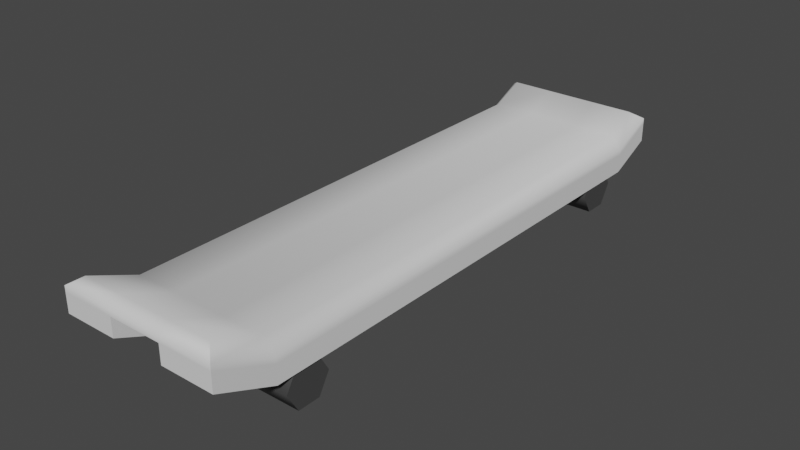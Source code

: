 # Source: board.blend  (saved by Blender 2.80.75; exported with 4.5.12 LTS)
import bpy
from mathutils import Matrix  # noqa: F401  (used for matrix-valued properties, if any)

bpy.ops.wm.read_factory_settings(use_empty=True)
scene = bpy.context.scene
scene.name = 'Scene'

# ---- collections
col_collection = bpy.data.collections.new('Collection'); scene.collection.children.link(col_collection)

# ---- materials (node trees are filled in below, after node groups)
mat_board = bpy.data.materials.new('Board')
mat_board.use_transparent_shadow = False
mat_wheels = bpy.data.materials.new('Wheels')
mat_wheels.use_transparent_shadow = False

# ---- node groups
ng_auto_smooth = bpy.data.node_groups.new('Auto Smooth', 'GeometryNodeTree')
_s = ng_auto_smooth.interface.new_socket(name='Geometry', in_out='OUTPUT', socket_type='NodeSocketGeometry')
_s = ng_auto_smooth.interface.new_socket(name='Geometry', in_out='INPUT', socket_type='NodeSocketGeometry')
_s = ng_auto_smooth.interface.new_socket(name='Angle', in_out='INPUT', socket_type='NodeSocketFloat')
_s.subtype = 'ANGLE'
_s.min_value = 0.0
_s.max_value = 3.142
ng_auto_smooth.is_modifier = True
_N = ng_auto_smooth.nodes; _L = ng_auto_smooth.links
n0 = _N.new('NodeGroupOutput'); n0.name = 'Group Output'; n0.location = (480, -100)
n1 = _N.new('NodeGroupInput'); n1.name = 'Group Input'; n1.location = (-420, -300)
n2 = _N.new('NodeGroupInput'); n2.name = 'Group Input.001'; n2.location = (-60, -100)
n3 = _N.new('GeometryNodeSetShadeSmooth'); n3.name = 'Set Shade Smooth'; n3.location = (120, -100)
n3.domain = 'EDGE'
n4 = _N.new('GeometryNodeSetShadeSmooth'); n4.name = 'Set Shade Smooth.001'; n4.location = (300, -100)
n5 = _N.new('GeometryNodeInputMeshEdgeAngle'); n5.name = 'Edge Angle'; n5.location = (-420, -220)
n6 = _N.new('GeometryNodeInputEdgeSmooth'); n6.name = 'Is Edge Smooth'; n6.location = (-60, -160)
n7 = _N.new('GeometryNodeInputShadeSmooth'); n7.name = 'Is Face Smooth'; n7.location = (-240, -340)
n8 = _N.new('FunctionNodeBooleanMath'); n8.name = 'Boolean Math'; n8.location = (-60, -220)
n9 = _N.new('FunctionNodeCompare'); n9.name = 'Compare'; n9.location = (-240, -180)
n9.operation = 'LESS_EQUAL'
_L.new(n5.outputs[0], n9.inputs[0])
_L.new(n4.outputs[0], n0.inputs[0])
_L.new(n1.outputs[1], n9.inputs[1])
_L.new(n9.outputs[0], n8.inputs[0])
_L.new(n7.outputs[0], n8.inputs[1])
_L.new(n2.outputs[0], n3.inputs[0])
_L.new(n6.outputs[0], n3.inputs[1])
_L.new(n3.outputs[0], n4.inputs[0])
_L.new(n8.outputs[0], n3.inputs[2])
n0.is_active_output = True

# ---- material node trees
mat_board.use_nodes = True; mat_board.node_tree.nodes.clear()
_N = mat_board.node_tree.nodes; _L = mat_board.node_tree.links
n0 = _N.new('ShaderNodeOutputMaterial'); n0.name = 'Material Output'; n0.location = (300, 300)
n1 = _N.new('ShaderNodeBsdfPrincipled'); n1.name = 'Principled BSDF'; n1.location = (10, 300)
n1.distribution = 'GGX'
n1.subsurface_method = 'BURLEY'
n1.inputs[3].default_value = 1.45
n1.inputs[27].default_value = (0.0, 0.0, 0.0, 1.0)
n1.inputs[28].default_value = 1.0
_L.new(n1.outputs[0], n0.inputs[0])
n0.is_active_output = True
mat_wheels.use_nodes = True; mat_wheels.node_tree.nodes.clear()
_N = mat_wheels.node_tree.nodes; _L = mat_wheels.node_tree.links
n0 = _N.new('ShaderNodeOutputMaterial'); n0.name = 'Material Output'; n0.location = (300, 300)
n1 = _N.new('ShaderNodeBsdfPrincipled'); n1.name = 'Principled BSDF'; n1.location = (10, 300)
n1.distribution = 'GGX'
n1.subsurface_method = 'BURLEY'
n1.inputs[0].default_value = (0.06072, 0.06072, 0.06072, 1.0)
n1.inputs[3].default_value = 1.45
n1.inputs[27].default_value = (0.0, 0.0, 0.0, 1.0)
n1.inputs[28].default_value = 1.0
_L.new(n1.outputs[0], n0.inputs[0])
n0.is_active_output = True

# ---- world
world_world = bpy.data.worlds.new('World'); scene.world = world_world
world_world.use_nodes = True; world_world.node_tree.nodes.clear()
_N = world_world.node_tree.nodes; _L = world_world.node_tree.links
n0 = _N.new('ShaderNodeOutputWorld'); n0.name = 'World Output'; n0.location = (300, 300)
n1 = _N.new('ShaderNodeBackground'); n1.name = 'Background'; n1.location = (10, 300)
n1.inputs[0].default_value = (0.05088, 0.05088, 0.05088, 1.0)
_L.new(n1.outputs[0], n0.inputs[0])
n0.is_active_output = True
world_world.color = (0.05088, 0.05088, 0.05088)
world_world.use_sun_shadow = False
world_world.sun_shadow_jitter_overblur = 0.0

# ---- meshes
me_cube = bpy.data.meshes.new('Cube')
me_cube.from_pydata([(-0.1288, -0.385, -0.02782), (-0.1288, 0.385, -0.02782), (0.1288, -0.385, -0.02782), (0.1288, 0.385, -0.02782), (0.04294, 0.385, -0.02782), (-0.04294, 0.385, -0.02782), (-0.04294, 0.385, 0.001255), (0.04294, 0.385, 0.001255), (-0.04294, -0.385, -0.02782), (0.04294, -0.385, -0.02782), (0.04294, -0.385, 0.001255), (-0.04294, -0.385, 0.001255), (-0.1288, 0.385, -0.0576), (-0.1288, -0.385, -0.0576), (-0.04294, 0.385, -0.0576), (0.1288, -0.385, -0.0576), (0.1288, 0.385, -0.0576), (0.04294, -0.385, -0.0576), (0.04294, 0.385, -0.0576), (-0.04294, -0.385, -0.0576), (-0.1288, -0.4788, 0.01162), (0.1288, -0.4788, 0.01162), (0.04294, -0.4788, 0.01162), (-0.04294, -0.4788, 0.01162), (0.04294, -0.4788, -0.01816), (0.1288, -0.4788, -0.01816), (-0.1288, -0.4788, -0.01816), (-0.04294, -0.4788, -0.01816), (-0.1288, 0.4555, 0.004403), (-0.04294, 0.4555, 0.004403), (0.1288, 0.4555, 0.004403), (0.04294, 0.4555, 0.004403), (-0.04294, 0.4555, -0.02538), (-0.1288, 0.4555, -0.02538), (0.1288, 0.4555, -0.02538), (0.04294, 0.4555, -0.02538), (-0.1288, -0.385, -0.01839), (-0.1097, -0.385, 0.001255), (-0.1097, 0.385, 0.001255), (-0.1288, 0.385, -0.0184), (0.1097, -0.385, 0.001255), (0.1288, -0.385, -0.01839), (0.1288, 0.385, -0.0184), (0.1097, 0.385, 0.001255), (-0.1097, -0.4612, 0.03329), (-0.1288, -0.4788, 0.02107), (0.1097, -0.4612, 0.03329), (0.1288, -0.4788, 0.02107), (-0.04294, -0.4788, 0.02111), (-0.04294, -0.4612, 0.03329), (0.04294, -0.4612, 0.03329), (0.04294, -0.4788, 0.02111), (-0.1097, 0.4381, 0.02554), (-0.1288, 0.4555, 0.01385), (0.04294, 0.4555, 0.01388), (0.04294, 0.4381, 0.02554), (0.1097, 0.4381, 0.02554), (0.1288, 0.4555, 0.01385), (-0.04294, 0.4381, 0.02554), (-0.04294, 0.4555, 0.01388), (0.126, 0.3603, -0.06906), (-0.126, 0.3603, -0.06906), (-0.126, -0.297, -0.0826), (0.126, -0.297, -0.0826), (-0.126, -0.315, -0.1138), (0.126, -0.315, -0.1138), (-0.126, -0.351, -0.1138), (0.126, -0.351, -0.1138), (-0.126, -0.369, -0.0826), (0.126, -0.369, -0.0826), (-0.126, -0.351, -0.05142), (0.126, -0.351, -0.05142), (-0.126, -0.315, -0.05142), (0.126, -0.315, -0.05142), (-0.126, 0.3423, -0.1002), (0.126, 0.3423, -0.1002), (-0.126, 0.3063, -0.1002), (0.126, 0.3063, -0.1002), (-0.126, 0.2883, -0.06906), (0.126, 0.2883, -0.06906), (-0.126, 0.3063, -0.03788), (0.126, 0.3063, -0.03788), (-0.126, 0.3423, -0.03788), (0.126, 0.3423, -0.03788)], [], [(6, 38, 37, 11), (14, 12, 33, 32), (40, 10, 50, 46), (19, 8, 23, 27), (2, 41, 47, 21), (11, 37, 44, 49), (3, 42, 41, 2), (7, 6, 11, 10), (3, 2, 15, 16), (5, 4, 9, 8), (0, 36, 39, 1), (1, 39, 53, 28), (42, 3, 30, 57), (16, 18, 35, 34), (18, 16, 15, 17), (12, 14, 19, 13), (9, 4, 18, 17), (29, 59, 54, 31), (0, 13, 26, 20), (5, 14, 32, 29), (5, 8, 19, 14), (0, 1, 12, 13), (21, 47, 51, 22), (23, 20, 26, 27), (10, 11, 49, 50), (28, 53, 59, 29), (21, 22, 24, 25), (22, 51, 48, 23), (15, 2, 21, 25), (7, 43, 56, 55), (13, 19, 27, 26), (8, 9, 22, 23), (9, 17, 24, 22), (17, 15, 25, 24), (6, 7, 55, 58), (31, 54, 57, 30), (31, 30, 34, 35), (28, 29, 32, 33), (12, 1, 28, 33), (18, 4, 31, 35), (23, 48, 45, 20), (4, 5, 29, 31), (3, 16, 34, 30), (38, 6, 58, 52), (43, 7, 10, 40), (37, 38, 39, 36), (43, 40, 41, 42), (36, 45, 44, 37), (49, 44, 45, 48), (46, 50, 51, 47), (50, 49, 48, 51), (47, 41, 40, 46), (55, 56, 57, 54), (52, 58, 59, 53), (58, 55, 54, 59), (42, 57, 56, 43), (38, 52, 53, 39), (36, 0, 20, 45), (75, 60, 83, 81, 79, 77), (62, 63, 65, 64), (78, 79, 81, 80), (64, 65, 67, 66), (61, 74, 76, 78, 80, 82), (76, 77, 79, 78), (66, 67, 69, 68), (82, 83, 60, 61), (74, 75, 77, 76), (68, 69, 71, 70), (65, 63, 73, 71, 69, 67), (61, 60, 75, 74), (70, 71, 73, 72), (80, 81, 83, 82), (72, 73, 63, 62), (62, 64, 66, 68, 70, 72)])
me_cube.polygons.foreach_set('use_smooth', [True] * 74)
me_cube.polygons.foreach_set('material_index', [0, 0, 0, 0, 0, 0, 0, 0, 0, 0, 0, 0, 0, 0, 0, 0, 0, 0, 0, 0, 0, 0, 0, 0, 0, 0, 0, 0, 0, 0, 0, 0, 0, 0, 0, 0, 0, 0, 0, 0, 0, 0, 0, 0, 0, 0, 0, 0, 0, 0, 0, 0, 0, 0, 0, 0, 0, 0, 1, 1, 1, 1, 1, 1, 1, 1, 1, 1, 1, 1, 1, 1, 1, 1])
_uv = me_cube.uv_layers.new(name='UVMap')
_uv.uv.foreach_set('vector', [0.7917, 0.5, 0.8565, 0.5, 0.8565, 0.75, 0.7917, 0.75, 0.2083, 0.5, 0.125, 0.5, 0.125, 0.5, 0.2083, 0.5, 0.6435, 0.75, 0.7083, 0.75, 0.7083, 0.75, 0.6435, 0.75, 0.2083, 0.75, 0.2083, 0.75, 0.2083, 0.75, 0.2083, 0.75, 0.375, 0.75, 0.4561, 0.75, 0.4563, 0.75, 0.375, 0.75, 0.7917, 0.75, 0.8565, 0.75, 0.8565, 0.75, 0.7917, 0.75, 0.375, 0.5, 0.456, 0.5, 0.4561, 0.75, 0.375, 0.75, 0.7083, 0.5, 0.7917, 0.5, 0.7917, 0.75, 0.7083, 0.75, 0.375, 0.5, 0.375, 0.75, 0.375, 0.75, 0.375, 0.5, 0.2083, 0.5, 0.2917, 0.5, 0.2917, 0.75, 0.2083, 0.75, 0.375, 0.0, 0.4561, 0.0, 0.456, 0.25, 0.375, 0.25, 0.375, 0.25, 0.456, 0.25, 0.4562, 0.25, 0.375, 0.25, 0.456, 0.5, 0.375, 0.5, 0.375, 0.5, 0.4562, 0.5, 0.375, 0.5, 0.2917, 0.5, 0.2917, 0.5, 0.375, 0.5, 0.2917, 0.5, 0.375, 0.5, 0.375, 0.75, 0.2917, 0.75, 0.125, 0.5, 0.2083, 0.5, 0.2083, 0.75, 0.125, 0.75, 0.2917, 0.75, 0.2917, 0.5, 0.2917, 0.5, 0.2917, 0.75, 0.375, 0.3333, 0.4565, 0.3333, 0.4565, 0.4167, 0.375, 0.4167, 0.375, 0.0, 0.375, 0.0, 0.375, 0.0, 0.375, 0.0, 0.2083, 0.5, 0.2083, 0.5, 0.2083, 0.5, 0.2083, 0.5, 0.2083, 0.5, 0.2083, 0.75, 0.2083, 0.75, 0.2083, 0.5, 0.375, 0.0, 0.375, 0.25, 0.375, 0.25, 0.375, 0.0, 0.375, 0.75, 0.4563, 0.75, 0.4566, 0.8333, 0.375, 0.8333, 0.375, 0.9167, 0.375, 1.0, 0.375, 1.0, 0.375, 0.9167, 0.7083, 0.75, 0.7917, 0.75, 0.7917, 0.75, 0.7083, 0.75, 0.375, 0.25, 0.4562, 0.25, 0.4565, 0.3333, 0.375, 0.3333, 0.375, 0.75, 0.375, 0.8333, 0.375, 0.8333, 0.375, 0.75, 0.375, 0.8333, 0.4566, 0.8333, 0.4566, 0.9167, 0.375, 0.9167, 0.375, 0.75, 0.375, 0.75, 0.375, 0.75, 0.375, 0.75, 0.7083, 0.5, 0.6435, 0.5, 0.6435, 0.5, 0.7083, 0.5, 0.125, 0.75, 0.2083, 0.75, 0.2083, 0.75, 0.125, 0.75, 0.2083, 0.75, 0.2917, 0.75, 0.2917, 0.75, 0.2083, 0.75, 0.2917, 0.75, 0.2917, 0.75, 0.2917, 0.75, 0.2917, 0.75, 0.2917, 0.75, 0.375, 0.75, 0.375, 0.75, 0.2917, 0.75, 0.7917, 0.5, 0.7083, 0.5, 0.7083, 0.5, 0.7917, 0.5, 0.375, 0.4167, 0.4565, 0.4167, 0.4562, 0.5, 0.375, 0.5, 0.375, 0.4167, 0.375, 0.5, 0.375, 0.5, 0.375, 0.4167, 0.375, 0.25, 0.375, 0.3333, 0.375, 0.3333, 0.375, 0.25, 0.375, 0.25, 0.375, 0.25, 0.375, 0.25, 0.375, 0.25, 0.2917, 0.5, 0.2917, 0.5, 0.2917, 0.5, 0.2917, 0.5, 0.375, 0.9167, 0.4566, 0.9167, 0.4563, 1.0, 0.375, 1.0, 0.2917, 0.5, 0.2083, 0.5, 0.2083, 0.5, 0.2917, 0.5, 0.375, 0.5, 0.375, 0.5, 0.375, 0.5, 0.375, 0.5, 0.8565, 0.5, 0.7917, 0.5, 0.7917, 0.5, 0.8565, 0.5, 0.6435, 0.5, 0.7083, 0.5, 0.7083, 0.75, 0.6435, 0.75, 0.8565, 0.75, 0.8565, 0.5, 0.875, 0.5, 0.875, 0.75, 0.6435, 0.5, 0.6435, 0.75, 0.4561, 0.75, 0.456, 0.5, 0.4561, 0.0, 0.4563, 0.0, 0.625, 0.0, 0.625, 0.0, 0.7917, 0.75, 0.8565, 0.75, 0.875, 0.75, 0.7917, 0.75, 0.6435, 0.75, 0.7083, 0.75, 0.7083, 0.75, 0.625, 0.75, 0.7083, 0.75, 0.7917, 0.75, 0.7917, 0.75, 0.7083, 0.75, 0.4563, 0.75, 0.4561, 0.75, 0.6435, 0.75, 0.6435, 0.75, 0.7083, 0.5, 0.6435, 0.5, 0.625, 0.5, 0.7083, 0.5, 0.8565, 0.5, 0.7917, 0.5, 0.7917, 0.5, 0.875, 0.5, 0.7917, 0.5, 0.7083, 0.5, 0.7083, 0.5, 0.7917, 0.5, 0.456, 0.5, 0.4562, 0.5, 0.6435, 0.5, 0.6435, 0.5, 0.8565, 0.5, 0.8565, 0.5, 0.875, 0.5, 0.875, 0.5, 0.4561, 0.0, 0.375, 0.0, 0.375, 0.0, 0.4563, 0.0, 0.4578, 0.37, 0.25, 0.49, 0.04215, 0.37, 0.04215, 0.13, 0.25, 0.01, 0.4578, 0.13, 1.0, 0.5, 1.0, 1.0, 0.8333, 1.0, 0.8333, 0.5, 0.5, 0.5, 0.5, 1.0, 0.3333, 1.0, 0.3333, 0.5, 0.8333, 0.5, 0.8333, 1.0, 0.6667, 1.0, 0.6667, 0.5, 0.75, 0.49, 0.9578, 0.37, 0.9578, 0.13, 0.75, 0.01, 0.5422, 0.13, 0.5422, 0.37, 0.6667, 0.5, 0.6667, 1.0, 0.5, 1.0, 0.5, 0.5, 0.6667, 0.5, 0.6667, 1.0, 0.5, 1.0, 0.5, 0.5, 0.1667, 0.5, 0.1667, 1.0, -8.941e-08, 1.0, -8.941e-08, 0.5, 0.8333, 0.5, 0.8333, 1.0, 0.6667, 1.0, 0.6667, 0.5, 0.5, 0.5, 0.5, 1.0, 0.3333, 1.0, 0.3333, 0.5, 0.4578, 0.37, 0.25, 0.49, 0.04215, 0.37, 0.04215, 0.13, 0.25, 0.01, 0.4578, 0.13, 1.0, 0.5, 1.0, 1.0, 0.8333, 1.0, 0.8333, 0.5, 0.3333, 0.5, 0.3333, 1.0, 0.1667, 1.0, 0.1667, 0.5, 0.3333, 0.5, 0.3333, 1.0, 0.1667, 1.0, 0.1667, 0.5, 0.1667, 0.5, 0.1667, 1.0, -8.941e-08, 1.0, -8.941e-08, 0.5, 0.75, 0.49, 0.9578, 0.37, 0.9578, 0.13, 0.75, 0.01, 0.5422, 0.13, 0.5422, 0.37])
me_cube.materials.append(mat_board)
me_cube.materials.append(mat_wheels)
me_cube.use_remesh_preserve_volume = False
me_cube.use_remesh_preserve_attributes = False
me_cube.use_mirror_vertex_groups = False
me_cube.update()

# ---- objects
ob_board = bpy.data.objects.new('Board', me_cube)

# ---- transforms, parenting, visibility, modifiers, constraints
ob_board.location = (0.0, 0.0, 0.0)
ob_board.lineart.crease_threshold = 0.0
_m = ob_board.modifiers.new('Auto Smooth', 'NODES')
_m.node_group = ng_auto_smooth
_gi = [s.identifier for s in ng_auto_smooth.interface.items_tree if s.item_type == 'SOCKET' and s.in_out == 'INPUT']
_m[_gi[1]] = 1.077  # Angle

# ---- collection membership
col_collection.objects.link(ob_board)

# ---- scene / render settings (as saved in the file)
scene.frame_start = 1; scene.frame_end = 250; scene.frame_set(1)
scene.render.engine = 'BLENDER_EEVEE_NEXT'
scene.cycles.use_denoising = False
scene.cycles.samples = 128
scene.cycles.sampling_pattern = 'TABULATED_SOBOL'
scene.cycles.use_adaptive_sampling = False
scene.cycles.use_light_tree = False
scene.eevee.use_gtao = True
scene.eevee.gtao_quality = 1.0
scene.eevee.gtao_distance = 0.43
scene.eevee.fast_gi_quality = 1.0
scene.view_settings.view_transform = 'Filmic'
bpy.context.view_layer.update()

# ---- added for rendering (the .blend has no active camera and no usable light): camera, sun
cam_auto = bpy.data.cameras.new('AutoCamera')
cam_auto.lens = 50.0
cam_auto.sensor_width = 36.0
cam_auto.clip_end = 1000.0
ob_auto_camera = bpy.data.objects.new('AutoCamera', cam_auto)
scene.collection.objects.link(ob_auto_camera)
ob_auto_camera.location = (0.907012, -1.10008, 0.685368)
ob_auto_camera.rotation_euler = (1.09748, -7.21219e-08, 0.694738)
scene.camera = ob_auto_camera
light_auto_sun = bpy.data.lights.new('AutoSun', 'SUN')
light_auto_sun.energy = 3.0
light_auto_sun.angle = 0.0523599
ob_auto_sun = bpy.data.objects.new('AutoSun', light_auto_sun)
scene.collection.objects.link(ob_auto_sun)
ob_auto_sun.rotation_euler = (0.872665, 0.174533, 0.523599)
bpy.context.view_layer.update()
